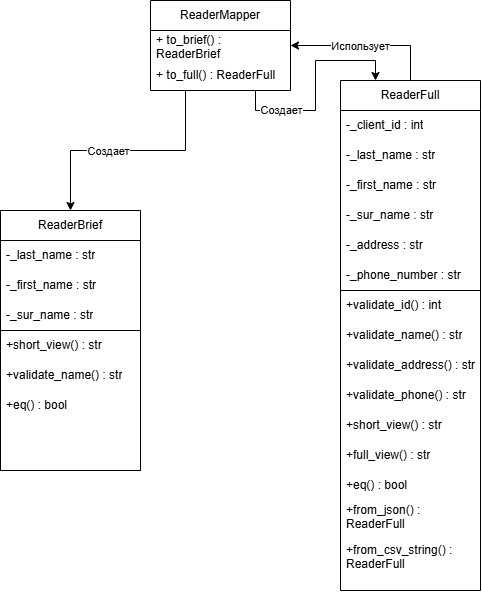

The diagram above was exported from draw.io. Its source (the exported page's mxGraphModel, read from the mxfile embedded in the PNG):
<mxGraphModel dx="1269" dy="660" grid="1" gridSize="10" guides="1" tooltips="1" connect="1" arrows="1" fold="1" page="1" pageScale="1" pageWidth="850" pageHeight="1100" math="0" shadow="0">
  <root>
    <mxCell id="0" />
    <mxCell id="1" parent="0" />
    <mxCell id="tVk-skQb7rk1dWeApAok-1" parent="1" style="swimlane;fontStyle=0;childLayout=stackLayout;horizontal=1;startSize=30;horizontalStack=0;resizeParent=1;resizeParentMax=0;resizeLast=0;collapsible=1;marginBottom=0;whiteSpace=wrap;html=1;" value="ReaderBrief" vertex="1">
      <mxGeometry height="260" width="140" x="180" y="220" as="geometry" />
    </mxCell>
    <mxCell id="tVk-skQb7rk1dWeApAok-2" parent="tVk-skQb7rk1dWeApAok-1" style="text;strokeColor=none;fillColor=none;align=left;verticalAlign=middle;spacingLeft=4;spacingRight=4;overflow=hidden;points=[[0,0.5],[1,0.5]];portConstraint=eastwest;rotatable=0;whiteSpace=wrap;html=1;" value="-_last_name : str" vertex="1">
      <mxGeometry height="30" width="140" y="30" as="geometry" />
    </mxCell>
    <mxCell id="tVk-skQb7rk1dWeApAok-3" parent="tVk-skQb7rk1dWeApAok-1" style="text;strokeColor=none;fillColor=none;align=left;verticalAlign=middle;spacingLeft=4;spacingRight=4;overflow=hidden;points=[[0,0.5],[1,0.5]];portConstraint=eastwest;rotatable=0;whiteSpace=wrap;html=1;" value="-_first_name : str" vertex="1">
      <mxGeometry height="30" width="140" y="60" as="geometry" />
    </mxCell>
    <mxCell id="tVk-skQb7rk1dWeApAok-4" parent="tVk-skQb7rk1dWeApAok-1" style="text;strokeColor=none;fillColor=none;align=left;verticalAlign=middle;spacingLeft=4;spacingRight=4;overflow=hidden;points=[[0,0.5],[1,0.5]];portConstraint=eastwest;rotatable=0;whiteSpace=wrap;html=1;" value="-_sur_name : str" vertex="1">
      <mxGeometry height="30" width="140" y="90" as="geometry" />
    </mxCell>
    <mxCell id="tVk-skQb7rk1dWeApAok-6" parent="tVk-skQb7rk1dWeApAok-1" style="swimlane;startSize=0;" value="" vertex="1">
      <mxGeometry height="140" width="140" y="120" as="geometry" />
    </mxCell>
    <mxCell id="tVk-skQb7rk1dWeApAok-20" parent="tVk-skQb7rk1dWeApAok-6" style="text;strokeColor=none;fillColor=none;align=left;verticalAlign=middle;spacingLeft=4;spacingRight=4;overflow=hidden;points=[[0,0.5],[1,0.5]];portConstraint=eastwest;rotatable=0;whiteSpace=wrap;html=1;" value="+short_view() : str" vertex="1">
      <mxGeometry height="30" width="140" as="geometry" />
    </mxCell>
    <mxCell id="tVk-skQb7rk1dWeApAok-7" parent="tVk-skQb7rk1dWeApAok-6" style="text;strokeColor=none;fillColor=none;align=left;verticalAlign=middle;spacingLeft=4;spacingRight=4;overflow=hidden;points=[[0,0.5],[1,0.5]];portConstraint=eastwest;rotatable=0;whiteSpace=wrap;html=1;" value="+validate_name() : str" vertex="1">
      <mxGeometry height="30" width="140" y="30" as="geometry" />
    </mxCell>
    <mxCell id="tVk-skQb7rk1dWeApAok-25" parent="tVk-skQb7rk1dWeApAok-6" style="text;strokeColor=none;fillColor=none;align=left;verticalAlign=middle;spacingLeft=4;spacingRight=4;overflow=hidden;points=[[0,0.5],[1,0.5]];portConstraint=eastwest;rotatable=0;whiteSpace=wrap;html=1;" value="+eq() : bool" vertex="1">
      <mxGeometry height="30" width="140" y="60" as="geometry" />
    </mxCell>
    <mxCell id="tVk-skQb7rk1dWeApAok-38" edge="1" parent="1" source="tVk-skQb7rk1dWeApAok-8" style="edgeStyle=orthogonalEdgeStyle;rounded=0;orthogonalLoop=1;jettySize=auto;html=1;exitX=0.5;exitY=0;exitDx=0;exitDy=0;" target="tVk-skQb7rk1dWeApAok-32">
      <mxGeometry relative="1" as="geometry" />
    </mxCell>
    <mxCell id="tVk-skQb7rk1dWeApAok-41" connectable="0" parent="tVk-skQb7rk1dWeApAok-38" style="edgeLabel;html=1;align=center;verticalAlign=middle;resizable=0;points=[];" value="Использует" vertex="1">
      <mxGeometry relative="1" x="0.1071" as="geometry">
        <mxPoint as="offset" />
      </mxGeometry>
    </mxCell>
    <mxCell id="tVk-skQb7rk1dWeApAok-8" parent="1" style="swimlane;fontStyle=0;childLayout=stackLayout;horizontal=1;startSize=30;horizontalStack=0;resizeParent=1;resizeParentMax=0;resizeLast=0;collapsible=1;marginBottom=0;whiteSpace=wrap;html=1;" value="ReaderFull" vertex="1">
      <mxGeometry height="210" width="140" x="520" y="90" as="geometry" />
    </mxCell>
    <mxCell id="tVk-skQb7rk1dWeApAok-9" parent="tVk-skQb7rk1dWeApAok-8" style="text;strokeColor=none;fillColor=none;align=left;verticalAlign=middle;spacingLeft=4;spacingRight=4;overflow=hidden;points=[[0,0.5],[1,0.5]];portConstraint=eastwest;rotatable=0;whiteSpace=wrap;html=1;" value="-_client_id : int" vertex="1">
      <mxGeometry height="30" width="140" y="30" as="geometry" />
    </mxCell>
    <mxCell id="tVk-skQb7rk1dWeApAok-10" parent="tVk-skQb7rk1dWeApAok-8" style="text;strokeColor=none;fillColor=none;align=left;verticalAlign=middle;spacingLeft=4;spacingRight=4;overflow=hidden;points=[[0,0.5],[1,0.5]];portConstraint=eastwest;rotatable=0;whiteSpace=wrap;html=1;" value="-_last_name : str" vertex="1">
      <mxGeometry height="30" width="140" y="60" as="geometry" />
    </mxCell>
    <mxCell id="tVk-skQb7rk1dWeApAok-11" parent="tVk-skQb7rk1dWeApAok-8" style="text;strokeColor=none;fillColor=none;align=left;verticalAlign=middle;spacingLeft=4;spacingRight=4;overflow=hidden;points=[[0,0.5],[1,0.5]];portConstraint=eastwest;rotatable=0;whiteSpace=wrap;html=1;" value="-_first_name : str" vertex="1">
      <mxGeometry height="30" width="140" y="90" as="geometry" />
    </mxCell>
    <mxCell id="tVk-skQb7rk1dWeApAok-14" parent="tVk-skQb7rk1dWeApAok-8" style="text;strokeColor=none;fillColor=none;align=left;verticalAlign=middle;spacingLeft=4;spacingRight=4;overflow=hidden;points=[[0,0.5],[1,0.5]];portConstraint=eastwest;rotatable=0;whiteSpace=wrap;html=1;" value="-_sur_name : str" vertex="1">
      <mxGeometry height="30" width="140" y="120" as="geometry" />
    </mxCell>
    <mxCell id="tVk-skQb7rk1dWeApAok-15" parent="tVk-skQb7rk1dWeApAok-8" style="text;strokeColor=none;fillColor=none;align=left;verticalAlign=middle;spacingLeft=4;spacingRight=4;overflow=hidden;points=[[0,0.5],[1,0.5]];portConstraint=eastwest;rotatable=0;whiteSpace=wrap;html=1;" value="-_address : str" vertex="1">
      <mxGeometry height="30" width="140" y="150" as="geometry" />
    </mxCell>
    <mxCell id="tVk-skQb7rk1dWeApAok-16" parent="tVk-skQb7rk1dWeApAok-8" style="text;strokeColor=none;fillColor=none;align=left;verticalAlign=middle;spacingLeft=4;spacingRight=4;overflow=hidden;points=[[0,0.5],[1,0.5]];portConstraint=eastwest;rotatable=0;whiteSpace=wrap;html=1;" value="-_phone_number : str" vertex="1">
      <mxGeometry height="30" width="140" y="180" as="geometry" />
    </mxCell>
    <mxCell id="tVk-skQb7rk1dWeApAok-12" parent="1" style="swimlane;startSize=0;" value="" vertex="1">
      <mxGeometry height="300" width="140" x="520" y="300" as="geometry" />
    </mxCell>
    <mxCell id="tVk-skQb7rk1dWeApAok-13" parent="tVk-skQb7rk1dWeApAok-12" style="text;strokeColor=none;fillColor=none;align=left;verticalAlign=middle;spacingLeft=4;spacingRight=4;overflow=hidden;points=[[0,0.5],[1,0.5]];portConstraint=eastwest;rotatable=0;whiteSpace=wrap;html=1;" value="+validate_name() : str" vertex="1">
      <mxGeometry height="30" width="140" y="30" as="geometry" />
    </mxCell>
    <mxCell id="tVk-skQb7rk1dWeApAok-17" parent="tVk-skQb7rk1dWeApAok-12" style="text;strokeColor=none;fillColor=none;align=left;verticalAlign=middle;spacingLeft=4;spacingRight=4;overflow=hidden;points=[[0,0.5],[1,0.5]];portConstraint=eastwest;rotatable=0;whiteSpace=wrap;html=1;" value="+validate_id() : int" vertex="1">
      <mxGeometry height="30" width="140" as="geometry" />
    </mxCell>
    <mxCell id="tVk-skQb7rk1dWeApAok-18" parent="tVk-skQb7rk1dWeApAok-12" style="text;strokeColor=none;fillColor=none;align=left;verticalAlign=middle;spacingLeft=4;spacingRight=4;overflow=hidden;points=[[0,0.5],[1,0.5]];portConstraint=eastwest;rotatable=0;whiteSpace=wrap;html=1;" value="+validate_address() : str" vertex="1">
      <mxGeometry height="30" width="140" y="60" as="geometry" />
    </mxCell>
    <mxCell id="tVk-skQb7rk1dWeApAok-19" parent="tVk-skQb7rk1dWeApAok-12" style="text;strokeColor=none;fillColor=none;align=left;verticalAlign=middle;spacingLeft=4;spacingRight=4;overflow=hidden;points=[[0,0.5],[1,0.5]];portConstraint=eastwest;rotatable=0;whiteSpace=wrap;html=1;" value="+validate_phone() : str" vertex="1">
      <mxGeometry height="30" width="140" y="90" as="geometry" />
    </mxCell>
    <mxCell id="tVk-skQb7rk1dWeApAok-26" parent="tVk-skQb7rk1dWeApAok-12" style="text;strokeColor=none;fillColor=none;align=left;verticalAlign=middle;spacingLeft=4;spacingRight=4;overflow=hidden;points=[[0,0.5],[1,0.5]];portConstraint=eastwest;rotatable=0;whiteSpace=wrap;html=1;" value="+short_view() : str" vertex="1">
      <mxGeometry height="30" width="140" y="120" as="geometry" />
    </mxCell>
    <mxCell id="tVk-skQb7rk1dWeApAok-27" parent="tVk-skQb7rk1dWeApAok-12" style="text;strokeColor=none;fillColor=none;align=left;verticalAlign=middle;spacingLeft=4;spacingRight=4;overflow=hidden;points=[[0,0.5],[1,0.5]];portConstraint=eastwest;rotatable=0;whiteSpace=wrap;html=1;" value="+full_view() : str" vertex="1">
      <mxGeometry height="30" width="140" y="150" as="geometry" />
    </mxCell>
    <mxCell id="tVk-skQb7rk1dWeApAok-28" parent="tVk-skQb7rk1dWeApAok-12" style="text;strokeColor=none;fillColor=none;align=left;verticalAlign=middle;spacingLeft=4;spacingRight=4;overflow=hidden;points=[[0,0.5],[1,0.5]];portConstraint=eastwest;rotatable=0;whiteSpace=wrap;html=1;" value="+eq() : bool" vertex="1">
      <mxGeometry height="30" width="140" y="180" as="geometry" />
    </mxCell>
    <mxCell id="tVk-skQb7rk1dWeApAok-29" parent="tVk-skQb7rk1dWeApAok-12" style="text;strokeColor=none;fillColor=none;align=left;verticalAlign=middle;spacingLeft=4;spacingRight=4;overflow=hidden;points=[[0,0.5],[1,0.5]];portConstraint=eastwest;rotatable=0;whiteSpace=wrap;html=1;" value="+from_json() : ReaderFull" vertex="1">
      <mxGeometry height="30" width="140" y="210" as="geometry" />
    </mxCell>
    <mxCell id="tVk-skQb7rk1dWeApAok-30" parent="tVk-skQb7rk1dWeApAok-12" style="text;strokeColor=none;fillColor=none;align=left;verticalAlign=middle;spacingLeft=4;spacingRight=4;overflow=hidden;points=[[0,0.5],[1,0.5]];portConstraint=eastwest;rotatable=0;whiteSpace=wrap;html=1;" value="+from_csv_string() : ReaderFull" vertex="1">
      <mxGeometry height="30" width="140" y="250" as="geometry" />
    </mxCell>
    <mxCell id="tVk-skQb7rk1dWeApAok-36" edge="1" parent="1" source="tVk-skQb7rk1dWeApAok-32" style="edgeStyle=orthogonalEdgeStyle;rounded=0;orthogonalLoop=1;jettySize=auto;html=1;exitX=0.25;exitY=1;exitDx=0;exitDy=0;entryX=0.5;entryY=0;entryDx=0;entryDy=0;" target="tVk-skQb7rk1dWeApAok-1">
      <mxGeometry relative="1" as="geometry" />
    </mxCell>
    <mxCell id="tVk-skQb7rk1dWeApAok-39" connectable="0" parent="tVk-skQb7rk1dWeApAok-36" style="edgeLabel;html=1;align=center;verticalAlign=middle;resizable=0;points=[];" value="Создает" vertex="1">
      <mxGeometry relative="1" x="0.1728" as="geometry">
        <mxPoint as="offset" />
      </mxGeometry>
    </mxCell>
    <mxCell id="tVk-skQb7rk1dWeApAok-37" edge="1" parent="1" source="tVk-skQb7rk1dWeApAok-32" style="edgeStyle=orthogonalEdgeStyle;rounded=0;orthogonalLoop=1;jettySize=auto;html=1;exitX=0.75;exitY=1;exitDx=0;exitDy=0;entryX=0.25;entryY=0;entryDx=0;entryDy=0;" target="tVk-skQb7rk1dWeApAok-8">
      <mxGeometry relative="1" as="geometry" />
    </mxCell>
    <mxCell id="tVk-skQb7rk1dWeApAok-40" connectable="0" parent="tVk-skQb7rk1dWeApAok-37" style="edgeLabel;html=1;align=center;verticalAlign=middle;resizable=0;points=[];" value="Создает" vertex="1">
      <mxGeometry relative="1" x="-0.5695" y="1" as="geometry">
        <mxPoint as="offset" />
      </mxGeometry>
    </mxCell>
    <mxCell id="tVk-skQb7rk1dWeApAok-32" parent="1" style="swimlane;fontStyle=0;childLayout=stackLayout;horizontal=1;startSize=30;horizontalStack=0;resizeParent=1;resizeParentMax=0;resizeLast=0;collapsible=1;marginBottom=0;whiteSpace=wrap;html=1;" value="ReaderMapper" vertex="1">
      <mxGeometry height="90" width="140" x="330" y="10" as="geometry" />
    </mxCell>
    <mxCell id="tVk-skQb7rk1dWeApAok-33" parent="tVk-skQb7rk1dWeApAok-32" style="text;strokeColor=none;fillColor=none;align=left;verticalAlign=middle;spacingLeft=4;spacingRight=4;overflow=hidden;points=[[0,0.5],[1,0.5]];portConstraint=eastwest;rotatable=0;whiteSpace=wrap;html=1;" value="+ to_brief() : ReaderBrief" vertex="1">
      <mxGeometry height="30" width="140" y="30" as="geometry" />
    </mxCell>
    <mxCell id="tVk-skQb7rk1dWeApAok-34" parent="tVk-skQb7rk1dWeApAok-32" style="text;strokeColor=none;fillColor=none;align=left;verticalAlign=middle;spacingLeft=4;spacingRight=4;overflow=hidden;points=[[0,0.5],[1,0.5]];portConstraint=eastwest;rotatable=0;whiteSpace=wrap;html=1;" value="+ to_full() : ReaderFull" vertex="1">
      <mxGeometry height="30" width="140" y="60" as="geometry" />
    </mxCell>
  </root>
</mxGraphModel>